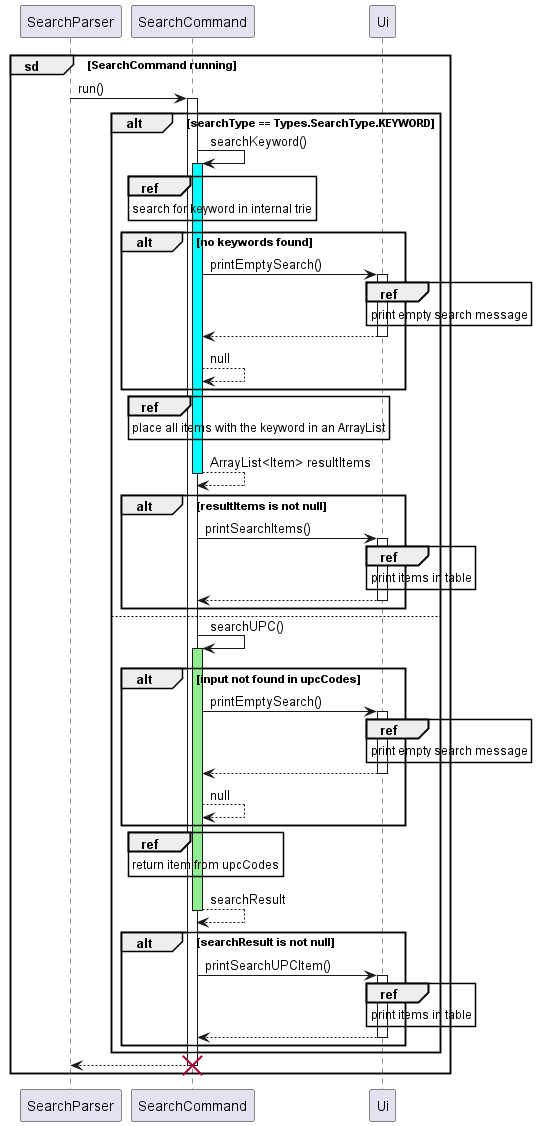

The diagram above was rendered by PlantUML. Its source (embedded in the PNG):
@startuml
'https://plantuml.com/sequence-diagram
participant SearchParser

group sd [SearchCommand running]
    SearchParser -> SearchCommand: run()
    activate SearchCommand
    participant SearchCommand
    participant Ui
    alt searchType == Types.SearchType.KEYWORD
        SearchCommand -> SearchCommand: searchKeyword()
        activate SearchCommand #cyan
        ref over SearchCommand
            search for keyword in internal trie
        end ref
        alt no keywords found
            SearchCommand -> Ui: printEmptySearch()
            activate Ui
            ref over Ui
                print empty search message
            end ref
            return
            SearchCommand --> SearchCommand: null
        end
        ref over SearchCommand
            place all items with the keyword in an ArrayList
        end ref
        return ArrayList<Item> resultItems
        alt resultItems is not null
            SearchCommand -> Ui: printSearchItems()
            activate Ui
            ref over Ui
                print items in table
            end ref
            return
        end
    else
        SearchCommand -> SearchCommand: searchUPC()
        activate SearchCommand #lightgreen
        alt input not found in upcCodes
            SearchCommand -> Ui: printEmptySearch()
            activate Ui
            ref over Ui
                print empty search message
            end ref
            return
            SearchCommand --> SearchCommand: null
        end
        ref over SearchCommand
            return item from upcCodes
        end ref
        return searchResult
        alt searchResult is not null
            SearchCommand -> Ui: printSearchUPCItem()
            activate Ui
            ref over Ui
                print items in table
            end ref
            return
        end
    end
    return
    deactivate SearchCommand
    destroy SearchCommand
end
@enduml